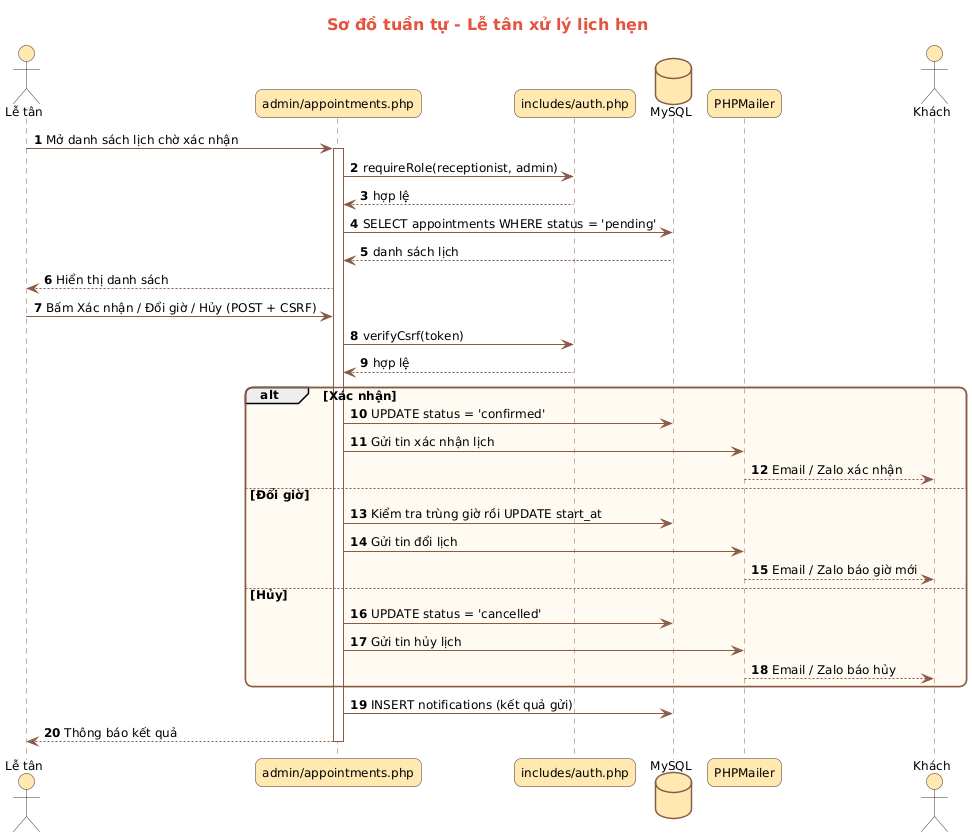

The diagram above was rendered by PlantUML. Its source (embedded in the PNG):
@startuml 06_seq_xac_nhan_lich
skinparam defaultFontName DejaVu Sans
skinparam defaultFontSize 12
skinparam shadowing false
skinparam roundCorner 14
skinparam ArrowColor #8A5A44
skinparam TitleFontSize 16
skinparam TitleFontColor #E5533D
skinparam usecase {
  BackgroundColor #FFF1E0
  BorderColor #E5533D
}
skinparam actor {
  BackgroundColor #FFE9B0
  BorderColor #4A2E24
}
skinparam class {
  BackgroundColor #FFF8EE
  BorderColor #E5533D
  HeaderBackgroundColor #FFE9B0
}
skinparam entity {
  BackgroundColor #FFF8EE
  BorderColor #E5533D
}
skinparam sequence {
  ParticipantBackgroundColor #FFE9B0
  ParticipantBorderColor #4A2E24
  LifeLineBorderColor #8A5A44
  ActorBackgroundColor #FFE9B0
  ActorBorderColor #4A2E24
}
skinparam state {
  BackgroundColor #FFF1E0
  BorderColor #E5533D
}
skinparam activity {
  BackgroundColor #FFF1E0
  BorderColor #E5533D
}
skinparam component {
  BackgroundColor #FFF1E0
  BorderColor #E5533D
}
skinparam node {
  BackgroundColor #FFF8EE
  BorderColor #8A5A44
}
skinparam package {
  BackgroundColor #FFFBF3
  BorderColor #8A5A44
}
skinparam database {
  BackgroundColor #FFE9B0
  BorderColor #8A5A44
}
skinparam rectangle {
  BackgroundColor #FFFBF3
  BorderColor #8A5A44
}
title Sơ đồ tuần tự - Lễ tân xử lý lịch hẹn
autonumber
actor "Lễ tân" as L
participant "admin/appointments.php" as P
participant "includes/auth.php" as Au
database "MySQL" as DB
participant "PHPMailer" as M
actor "Khách" as K

L -> P : Mở danh sách lịch chờ xác nhận
activate P
P -> Au : requireRole(receptionist, admin)
Au --> P : hợp lệ
P -> DB : SELECT appointments WHERE status = 'pending'
DB --> P : danh sách lịch
P --> L : Hiển thị danh sách
L -> P : Bấm Xác nhận / Đổi giờ / Hủy (POST + CSRF)
P -> Au : verifyCsrf(token)
Au --> P : hợp lệ
alt Xác nhận
  P -> DB : UPDATE status = 'confirmed'
  P -> M : Gửi tin xác nhận lịch
  M --> K : Email / Zalo xác nhận
else Đổi giờ
  P -> DB : Kiểm tra trùng giờ rồi UPDATE start_at
  P -> M : Gửi tin đổi lịch
  M --> K : Email / Zalo báo giờ mới
else Hủy
  P -> DB : UPDATE status = 'cancelled'
  P -> M : Gửi tin hủy lịch
  M --> K : Email / Zalo báo hủy
end
P -> DB : INSERT notifications (kết quả gửi)
P --> L : Thông báo kết quả
deactivate P
@enduml